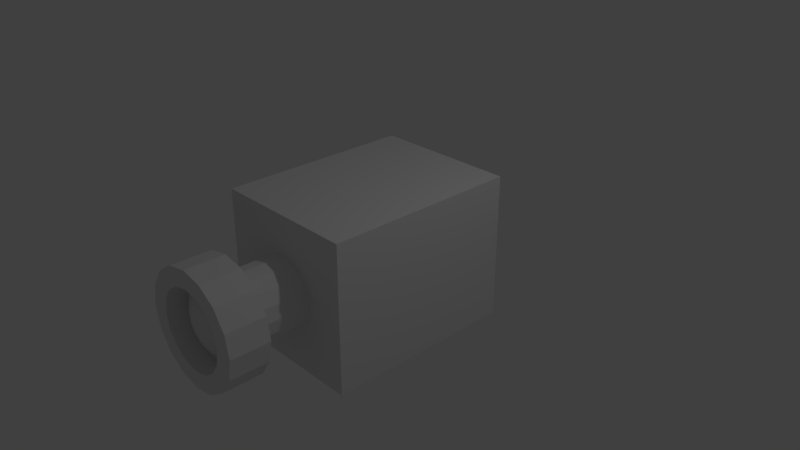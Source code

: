 # Source: SecurityCamera.blend  (saved by Blender 2.78.0; exported with 4.5.12 LTS)
import bpy
from mathutils import Matrix  # noqa: F401  (used for matrix-valued properties, if any)

bpy.ops.wm.read_factory_settings(use_empty=True)
scene = bpy.context.scene
scene.name = 'Scene'

# ---- collections
col_collection_1 = bpy.data.collections.new('Collection 1'); scene.collection.children.link(col_collection_1)

# ---- materials (node trees are filled in below, after node groups)
mat_cameralense = bpy.data.materials.new('CameraLense')
mat_cameralense.alpha_threshold = 0.0
mat_cameralense.use_transparent_shadow = False
mat_cameralense.roughness = 0.5
mat_camerafrontbit = bpy.data.materials.new('CameraFrontBit')
mat_camerafrontbit.alpha_threshold = 0.0
mat_camerafrontbit.use_transparent_shadow = False
mat_camerafrontbit.roughness = 0.5
mat_camerafrontbit.line_color = (0.0, 0.0, 0.0, 1.0)
mat_camerabody = bpy.data.materials.new('CameraBody')
mat_camerabody.alpha_threshold = 0.0
mat_camerabody.use_transparent_shadow = False
mat_camerabody.roughness = 0.5

# ---- material node trees

# ---- world
world_world = bpy.data.worlds.new('World'); scene.world = world_world
world_world.color = (0.05088, 0.05088, 0.05088)
world_world.use_sun_shadow = False
world_world.sun_shadow_jitter_overblur = 0.0
world_world.cycles.sampling_method = 'MANUAL'

# ---- cameras
cam_camera = bpy.data.cameras.new('Camera')
cam_camera.clip_end = 100.0
cam_camera.lens = 35.0
cam_camera.sensor_width = 32.0
cam_camera.sensor_height = 18.0
cam_camera.ortho_scale = 7.314
cam_camera.dof.focus_distance = 0.0
cam_camera.dof.aperture_fstop = 128.0

# ---- lights
light_lamp = bpy.data.lights.new('Lamp', 'POINT')
light_lamp.transmission_factor = 0.0
light_lamp.cutoff_distance = 30.0
light_lamp.energy = 100.0
light_lamp.shadow_buffer_clip_start = 1.001
light_lamp.shadow_soft_size = 0.1
light_lamp.shadow_maximum_resolution = 0.006
light_lamp.use_absolute_resolution = True

# ---- meshes
me_lense = bpy.data.meshes.new('Lense')
me_lense.from_pydata([(0.2021, -2.331, -0.4878), (4.992e-08, -2.331, -0.528), (0.3734, -2.331, -0.3734), (0.4878, -2.331, -0.2021), (0.528, -2.331, 5.762e-08), (0.4878, -2.331, 0.2021), (0.3734, -2.331, 0.3734), (0.2021, -2.331, 0.4878), (1.297e-07, -2.331, 0.528), (-0.2021, -2.331, 0.4878), (-0.3734, -2.331, 0.3734), (-0.4878, -2.331, 0.2021), (-0.528, -2.331, -5.325e-09), (-0.4878, -2.331, -0.2021), (-0.3734, -2.331, -0.3734), (-0.2021, -2.331, -0.4879), (0.1309, -2.441, -0.3161), (6.087e-08, -2.441, -0.3421), (0.2419, -2.441, -0.2419), (0.3161, -2.441, -0.1309), (0.3421, -2.441, 4.258e-08), (0.3161, -2.441, 0.1309), (0.2419, -2.441, 0.2419), (0.1309, -2.441, 0.3161), (1.125e-07, -2.441, 0.3421), (-0.1309, -2.441, 0.3161), (-0.2419, -2.441, 0.2419), (-0.3161, -2.441, 0.1309), (-0.3421, -2.441, 1.796e-09), (-0.3161, -2.441, -0.1309), (-0.2419, -2.441, -0.2419), (-0.1309, -2.441, -0.3161), (0.0693, -2.496, -0.1673), (6.729e-08, -2.496, -0.1811), (0.128, -2.496, -0.128), (0.1673, -2.496, -0.0693), (0.1811, -2.496, 3.306e-08), (0.1673, -2.496, 0.0693), (0.128, -2.496, 0.128), (0.0693, -2.496, 0.1673), (9.463e-08, -2.496, 0.1811), (-0.0693, -2.496, 0.1673), (-0.128, -2.496, 0.128), (-0.1673, -2.496, 0.0693), (-0.1811, -2.496, 1.147e-08), (-0.1673, -2.496, -0.0693), (-0.128, -2.496, -0.128), (-0.0693, -2.496, -0.1673)], [], [(2, 3, 19, 18), (28, 29, 45, 44), (9, 10, 26, 25), (0, 2, 18, 16), (8, 9, 25, 24), (15, 1, 17, 31), (1, 0, 16, 17), (7, 8, 24, 23), (14, 15, 31, 30), (6, 7, 23, 22), (13, 14, 30, 29), (5, 6, 22, 21), (12, 13, 29, 28), (4, 5, 21, 20), (11, 12, 28, 27), (3, 4, 20, 19), (10, 11, 27, 26), (33, 32, 34, 35, 36, 37, 38, 39, 40, 41, 42, 43, 44, 45, 46, 47), (20, 21, 37, 36), (27, 28, 44, 43), (19, 20, 36, 35), (26, 27, 43, 42), (18, 19, 35, 34), (25, 26, 42, 41), (16, 18, 34, 32), (24, 25, 41, 40), (31, 17, 33, 47), (17, 16, 32, 33), (23, 24, 40, 39), (30, 31, 47, 46), (22, 23, 39, 38), (29, 30, 46, 45), (21, 22, 38, 37)])
me_lense.materials.append(mat_cameralense)
me_lense.use_remesh_preserve_volume = False
me_lense.use_remesh_preserve_attributes = False
me_lense.use_mirror_vertex_groups = False
me_lense.update()
me_frontbit = bpy.data.meshes.new('FrontBit')
me_frontbit.from_pydata([(0.2943, -2.093, -0.7105), (3.02e-08, -2.093, -0.769), (5.437e-08, -2.093, -0.4693), (5.437e-08, -1.154, -0.4693), (0.1796, -2.093, -0.4336), (0.1796, -1.154, -0.4336), (0.3319, -2.093, -0.3319), (0.3319, -1.154, -0.3319), (0.4336, -2.093, -0.1796), (0.4336, -1.154, -0.1796), (0.4693, -2.093, 5.101e-08), (0.4693, -1.154, -4.942e-09), (0.4336, -2.093, 0.1796), (0.4336, -1.154, 0.1796), (0.3319, -2.093, 0.3319), (0.3319, -1.154, 0.3319), (0.1796, -2.093, 0.4336), (0.1796, -1.154, 0.4336), (1.252e-07, -2.093, 0.4693), (1.252e-07, -1.154, 0.4693), (-0.1796, -2.093, 0.4336), (-0.1796, -1.154, 0.4336), (-0.3319, -2.093, 0.3319), (-0.3319, -1.154, 0.3319), (-0.4336, -2.093, 0.1796), (-0.4336, -1.154, 0.1796), (-0.4693, -2.093, -4.942e-09), (-0.4693, -1.154, -6.089e-08), (-0.4336, -2.093, -0.1796), (-0.4336, -1.154, -0.1796), (-0.3319, -2.093, -0.3319), (-0.3319, -1.154, -0.3319), (-0.1796, -2.093, -0.4336), (-0.1796, -1.154, -0.4336), (0.5438, -2.093, -0.5438), (0.7105, -2.093, -0.2943), (0.769, -2.093, 7.882e-08), (0.7105, -2.093, 0.2943), (0.5438, -2.093, 0.5438), (0.2943, -2.093, 0.7105), (1.463e-07, -2.093, 0.769), (-0.2943, -2.093, 0.7105), (-0.5438, -2.093, 0.5438), (-0.7105, -2.093, 0.2943), (-0.769, -2.093, -1.286e-08), (-0.7105, -2.093, -0.2943), (-0.5438, -2.093, -0.5438), (-0.2943, -2.093, -0.7105), (0.2943, -2.624, -0.7105), (3.02e-08, -2.624, -0.769), (0.5438, -2.624, -0.5438), (0.7105, -2.624, -0.2943), (0.769, -2.624, 7.882e-08), (0.7105, -2.624, 0.2943), (0.5438, -2.624, 0.5438), (0.2943, -2.624, 0.7105), (1.463e-07, -2.624, 0.769), (-0.2943, -2.624, 0.7105), (-0.5438, -2.624, 0.5438), (-0.7105, -2.624, 0.2943), (-0.769, -2.624, -1.286e-08), (-0.7105, -2.624, -0.2943), (-0.5438, -2.624, -0.5438), (-0.2943, -2.624, -0.7105), (0.2021, -2.624, -0.4878), (4.992e-08, -2.624, -0.528), (0.3734, -2.624, -0.3734), (0.4878, -2.624, -0.2021), (0.528, -2.624, 5.762e-08), (0.4878, -2.624, 0.2021), (0.3734, -2.624, 0.3734), (0.2021, -2.624, 0.4878), (1.297e-07, -2.624, 0.528), (-0.2021, -2.624, 0.4878), (-0.3734, -2.624, 0.3734), (-0.4878, -2.624, 0.2021), (-0.528, -2.624, -5.325e-09), (-0.4878, -2.624, -0.2021), (-0.3734, -2.624, -0.3734), (-0.2021, -2.624, -0.4879), (0.2021, -2.331, -0.4878), (4.992e-08, -2.331, -0.528), (0.3734, -2.331, -0.3734), (0.4878, -2.331, -0.2021), (0.528, -2.331, 5.762e-08), (0.4878, -2.331, 0.2021), (0.3734, -2.331, 0.3734), (0.2021, -2.331, 0.4878), (1.297e-07, -2.331, 0.528), (-0.2021, -2.331, 0.4878), (-0.3734, -2.331, 0.3734), (-0.4878, -2.331, 0.2021), (-0.528, -2.331, -5.325e-09), (-0.4878, -2.331, -0.2021), (-0.3734, -2.331, -0.3734), (-0.2021, -2.331, -0.4879)], [], [(35, 36, 52, 51), (30, 32, 47, 46), (2, 3, 5, 4), (1, 0, 48, 49), (24, 26, 44, 43), (4, 5, 7, 6), (41, 42, 58, 57), (18, 20, 41, 40), (6, 7, 9, 8), (44, 45, 61, 60), (12, 14, 38, 37), (8, 9, 11, 10), (34, 35, 51, 50), (6, 8, 35, 34), (10, 11, 13, 12), (37, 38, 54, 53), (26, 28, 45, 44), (12, 13, 15, 14), (40, 41, 57, 56), (20, 22, 42, 41), (14, 15, 17, 16), (43, 44, 60, 59), (14, 16, 39, 38), (16, 17, 19, 18), (46, 47, 63, 62), (8, 10, 36, 35), (18, 19, 21, 20), (0, 34, 50, 48), (32, 2, 1, 47), (20, 21, 23, 22), (36, 37, 53, 52), (28, 30, 46, 45), (22, 23, 25, 24), (39, 40, 56, 55), (22, 24, 43, 42), (24, 25, 27, 26), (47, 1, 49, 63), (16, 18, 40, 39), (26, 27, 29, 28), (42, 43, 59, 58), (2, 4, 0, 1), (28, 29, 31, 30), (45, 46, 62, 61), (10, 12, 37, 36), (30, 31, 33, 32), (38, 39, 55, 54), (60, 61, 77, 76), (32, 33, 3, 2), (4, 6, 34, 0), (71, 72, 88, 87), (52, 53, 69, 68), (59, 60, 76, 75), (51, 52, 68, 67), (58, 59, 75, 74), (50, 51, 67, 66), (57, 58, 74, 73), (48, 50, 66, 64), (56, 57, 73, 72), (63, 49, 65, 79), (49, 48, 64, 65), (55, 56, 72, 71), (62, 63, 79, 78), (54, 55, 71, 70), (61, 62, 78, 77), (53, 54, 70, 69), (78, 79, 95, 94), (70, 71, 87, 86), (77, 78, 94, 93), (69, 70, 86, 85), (76, 77, 93, 92), (68, 69, 85, 84), (75, 76, 92, 91), (67, 68, 84, 83), (74, 75, 91, 90), (66, 67, 83, 82), (73, 74, 90, 89), (64, 66, 82, 80), (72, 73, 89, 88), (79, 65, 81, 95), (65, 64, 80, 81)])
me_frontbit.materials.append(mat_camerafrontbit)
me_frontbit.use_remesh_preserve_volume = False
me_frontbit.use_remesh_preserve_attributes = False
me_frontbit.use_mirror_vertex_groups = False
me_frontbit.update()
me_securitycamera = bpy.data.meshes.new('SecurityCamera')
me_securitycamera.from_pydata([(1.0, 1.331, -1.0), (1.0, -1.331, -1.0), (-1.0, -1.331, -1.0), (-1.0, 1.331, -1.0), (1.0, 1.331, 1.0), (1.0, -1.331, 1.0), (-1.0, -1.331, 1.0), (-1.0, 1.331, 1.0)], [], [(0, 1, 2, 3), (4, 7, 6, 5), (0, 4, 5, 1), (1, 5, 6, 2), (2, 6, 7, 3), (4, 0, 3, 7)])
me_securitycamera.materials.append(mat_camerabody)
me_securitycamera.use_remesh_preserve_volume = False
me_securitycamera.use_remesh_preserve_attributes = False
me_securitycamera.use_mirror_vertex_groups = False
me_securitycamera.update()

# ---- objects
ob_lense = bpy.data.objects.new('Lense', me_lense)
ob_frontbit = bpy.data.objects.new('FrontBit', me_frontbit)
ob_securitycamera = bpy.data.objects.new('SecurityCamera', me_securitycamera)
ob_lamp = bpy.data.objects.new('Lamp', light_lamp)
ob_camera_001 = bpy.data.objects.new('Camera.001', cam_camera)

# ---- transforms, parenting, visibility, modifiers, constraints
ob_lense.location = (0.0, 0.0, 0.0)
ob_lense.lock_rotations_4d = False
ob_lense.empty_display_type = 'ARROWS'
ob_lense.lineart.crease_threshold = 0.0
ob_frontbit.location = (0.0, 0.0, 0.0)
ob_frontbit.lock_rotations_4d = False
ob_frontbit.empty_display_type = 'ARROWS'
ob_frontbit.lineart.crease_threshold = 0.0
ob_securitycamera.location = (0.0, 0.0, 0.0)
ob_securitycamera.lock_rotations_4d = False
ob_securitycamera.empty_display_type = 'ARROWS'
ob_securitycamera.lineart.crease_threshold = 0.0
ob_lamp.location = (4.076, 1.005, 5.904)
ob_lamp.rotation_euler = (0.6503, 0.05522, 1.866)
ob_lamp.lock_rotations_4d = False
ob_lamp.empty_display_type = 'ARROWS'
ob_lamp.color = (0.0, 0.0, 0.0, 0.0)
ob_lamp.lineart.crease_threshold = 0.0
ob_camera_001.location = (7.481, -6.508, 5.344)
ob_camera_001.rotation_euler = (1.109, 0.0, 0.8149)
ob_camera_001.lock_rotations_4d = False
ob_camera_001.empty_display_type = 'ARROWS'
ob_camera_001.color = (0.0, 0.0, 0.0, 0.0)
ob_camera_001.display_type = 'WIRE'
ob_camera_001.lineart.crease_threshold = 0.0

# ---- collection membership
col_collection_1.objects.link(ob_lense)
col_collection_1.objects.link(ob_frontbit)
col_collection_1.objects.link(ob_securitycamera)
col_collection_1.objects.link(ob_lamp)
col_collection_1.objects.link(ob_camera_001)

# ---- scene / render settings (as saved in the file)
scene.camera = ob_camera_001
scene.frame_start = 1; scene.frame_end = 250; scene.frame_set(1)
scene.render.engine = 'BLENDER_EEVEE_NEXT'
scene.render.resolution_percentage = 50
scene.render.dither_intensity = 0.0
scene.cycles.use_denoising = False
scene.cycles.samples = 128
scene.cycles.sampling_pattern = 'TABULATED_SOBOL'
scene.cycles.light_sampling_threshold = 0.0
scene.cycles.use_adaptive_sampling = False
scene.cycles.use_light_tree = False
scene.cycles.blur_glossy = 0.0
scene.cycles.sample_clamp_indirect = 0.0
scene.view_settings.view_transform = 'Standard'
bpy.context.view_layer.update()
